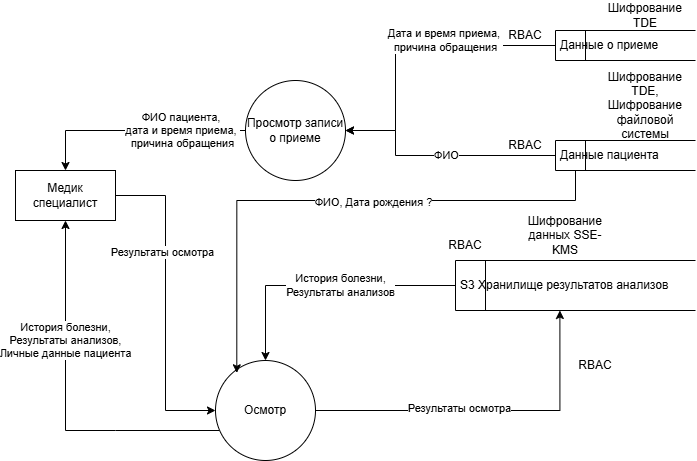

The diagram above was exported from draw.io. Its source (the exported page's mxGraphModel, read from the mxfile embedded in the PNG):
<mxGraphModel dx="868" dy="522" grid="1" gridSize="10" guides="1" tooltips="1" connect="1" arrows="1" fold="1" page="1" pageScale="1" pageWidth="850" pageHeight="1100" math="0" shadow="0">
  <root>
    <mxCell id="0" />
    <mxCell id="1" parent="0" />
    <mxCell id="oDicbfZr69_J0y4VIXjV-9" edge="1" parent="1" source="oDicbfZr69_J0y4VIXjV-2" style="edgeStyle=orthogonalEdgeStyle;rounded=0;orthogonalLoop=1;jettySize=auto;html=1;entryX=0;entryY=0.5;entryDx=0;entryDy=0;" target="oDicbfZr69_J0y4VIXjV-8">
      <mxGeometry relative="1" as="geometry" />
    </mxCell>
    <mxCell id="yMVu5oOMT5I65-70D71J-10" connectable="0" parent="oDicbfZr69_J0y4VIXjV-9" style="edgeLabel;html=1;align=center;verticalAlign=middle;resizable=0;points=[];" value="Результаты осмотра" vertex="1">
      <mxGeometry relative="1" x="-0.3244" y="-3" as="geometry">
        <mxPoint as="offset" />
      </mxGeometry>
    </mxCell>
    <mxCell id="oDicbfZr69_J0y4VIXjV-2" parent="1" style="html=1;dashed=0;whiteSpace=wrap;" value="Медик специалист" vertex="1">
      <mxGeometry height="50" width="100" x="100" y="220" as="geometry" />
    </mxCell>
    <mxCell id="yMVu5oOMT5I65-70D71J-1" edge="1" parent="1" source="oDicbfZr69_J0y4VIXjV-3" style="edgeStyle=orthogonalEdgeStyle;rounded=0;orthogonalLoop=1;jettySize=auto;html=1;exitX=0;exitY=0.5;exitDx=0;exitDy=0;entryX=0.5;entryY=0;entryDx=0;entryDy=0;" target="oDicbfZr69_J0y4VIXjV-2">
      <mxGeometry relative="1" as="geometry">
        <Array as="points">
          <mxPoint x="360" y="180" />
          <mxPoint x="150" y="180" />
        </Array>
      </mxGeometry>
    </mxCell>
    <mxCell id="yMVu5oOMT5I65-70D71J-2" connectable="0" parent="yMVu5oOMT5I65-70D71J-1" style="edgeLabel;html=1;align=center;verticalAlign=middle;resizable=0;points=[];" value="ФИО пациента,&amp;nbsp;&lt;div&gt;дата и время приема,&amp;nbsp;&lt;/div&gt;&lt;div&gt;причина обращения&lt;/div&gt;" vertex="1">
      <mxGeometry relative="1" x="-0.4296" y="-1" as="geometry">
        <mxPoint x="-43" y="1" as="offset" />
      </mxGeometry>
    </mxCell>
    <mxCell id="oDicbfZr69_J0y4VIXjV-3" parent="1" style="shape=ellipse;html=1;dashed=0;whiteSpace=wrap;aspect=fixed;perimeter=ellipsePerimeter;" value="Просмотр записи о приеме" vertex="1">
      <mxGeometry height="100" width="100" x="330" y="130" as="geometry" />
    </mxCell>
    <mxCell id="oDicbfZr69_J0y4VIXjV-7" edge="1" parent="1" source="Ip16dbofYENi-krFEU3y-4" style="edgeStyle=orthogonalEdgeStyle;rounded=0;orthogonalLoop=1;jettySize=auto;html=1;entryX=1;entryY=0.5;entryDx=0;entryDy=0;exitX=0;exitY=0.5;exitDx=0;exitDy=0;" target="oDicbfZr69_J0y4VIXjV-3">
      <mxGeometry relative="1" as="geometry">
        <Array as="points">
          <mxPoint x="480" y="95" />
          <mxPoint x="480" y="180" />
        </Array>
      </mxGeometry>
    </mxCell>
    <mxCell id="yMVu5oOMT5I65-70D71J-4" connectable="0" parent="oDicbfZr69_J0y4VIXjV-7" style="edgeLabel;html=1;align=center;verticalAlign=middle;resizable=0;points=[];" value="&lt;div&gt;Дата и время приема,&amp;nbsp;&lt;/div&gt;&lt;div&gt;причина обращения&lt;/div&gt;" vertex="1">
      <mxGeometry relative="1" x="0.118" y="3" as="geometry">
        <mxPoint x="47" y="-10" as="offset" />
      </mxGeometry>
    </mxCell>
    <mxCell id="yMVu5oOMT5I65-70D71J-11" edge="1" parent="1" source="oDicbfZr69_J0y4VIXjV-6" style="edgeStyle=orthogonalEdgeStyle;rounded=0;orthogonalLoop=1;jettySize=auto;html=1;exitX=0;exitY=0.5;exitDx=0;exitDy=0;" target="oDicbfZr69_J0y4VIXjV-8">
      <mxGeometry relative="1" as="geometry" />
    </mxCell>
    <mxCell id="yMVu5oOMT5I65-70D71J-12" connectable="0" parent="yMVu5oOMT5I65-70D71J-11" style="edgeLabel;html=1;align=center;verticalAlign=middle;resizable=0;points=[];" value="&lt;span style=&quot;color: rgb(0, 0, 0); font-family: Helvetica; font-size: 11px; font-style: normal; font-variant-ligatures: normal; font-variant-caps: normal; font-weight: 400; letter-spacing: normal; orphans: 2; text-align: center; text-indent: 0px; text-transform: none; widows: 2; word-spacing: 0px; -webkit-text-stroke-width: 0px; white-space: nowrap; background-color: rgb(255, 255, 255); text-decoration-thickness: initial; text-decoration-style: initial; text-decoration-color: initial; display: inline !important; float: none;&quot;&gt;История болезни,&lt;/span&gt;&lt;div style=&quot;forced-color-adjust: none; color: rgb(0, 0, 0); font-family: Helvetica; font-size: 11px; font-style: normal; font-variant-ligatures: normal; font-variant-caps: normal; font-weight: 400; letter-spacing: normal; orphans: 2; text-align: center; text-indent: 0px; text-transform: none; widows: 2; word-spacing: 0px; -webkit-text-stroke-width: 0px; white-space: nowrap; text-decoration-thickness: initial; text-decoration-style: initial; text-decoration-color: initial;&quot;&gt;Результаты анализов&lt;/div&gt;" vertex="1">
      <mxGeometry relative="1" x="0.0536" y="3" as="geometry">
        <mxPoint x="25" y="-3" as="offset" />
      </mxGeometry>
    </mxCell>
    <mxCell id="oDicbfZr69_J0y4VIXjV-6" parent="1" style="html=1;dashed=0;whiteSpace=wrap;shape=mxgraph.dfd.dataStoreID;align=left;spacingLeft=3;points=[[0,0],[0.5,0],[1,0],[0,0.5],[1,0.5],[0,1],[0.5,1],[1,1]];" value="S3 Хранилище результатов анализов" vertex="1">
      <mxGeometry height="50" width="240" x="540" y="310" as="geometry" />
    </mxCell>
    <mxCell id="oDicbfZr69_J0y4VIXjV-8" parent="1" style="shape=ellipse;html=1;dashed=0;whiteSpace=wrap;aspect=fixed;perimeter=ellipsePerimeter;" value="Осмотр" vertex="1">
      <mxGeometry height="100" width="100" x="300" y="410" as="geometry" />
    </mxCell>
    <mxCell id="yMVu5oOMT5I65-70D71J-6" edge="1" parent="1" source="oDicbfZr69_J0y4VIXjV-8" style="edgeStyle=orthogonalEdgeStyle;rounded=0;orthogonalLoop=1;jettySize=auto;html=1;entryX=0.435;entryY=1;entryDx=0;entryDy=0;entryPerimeter=0;" target="oDicbfZr69_J0y4VIXjV-6">
      <mxGeometry relative="1" as="geometry" />
    </mxCell>
    <mxCell id="yMVu5oOMT5I65-70D71J-7" connectable="0" parent="yMVu5oOMT5I65-70D71J-6" style="edgeLabel;html=1;align=center;verticalAlign=middle;resizable=0;points=[];" value="Результаты осмотра" vertex="1">
      <mxGeometry relative="1" x="-0.1672" y="2" as="geometry">
        <mxPoint as="offset" />
      </mxGeometry>
    </mxCell>
    <mxCell id="yMVu5oOMT5I65-70D71J-8" edge="1" parent="1" source="oDicbfZr69_J0y4VIXjV-8" style="endArrow=classic;html=1;rounded=0;entryX=0.5;entryY=1;entryDx=0;entryDy=0;exitX=0.037;exitY=0.7;exitDx=0;exitDy=0;exitPerimeter=0;" target="oDicbfZr69_J0y4VIXjV-2" value="">
      <mxGeometry height="50" relative="1" width="50" as="geometry">
        <Array as="points">
          <mxPoint x="200" y="480" />
          <mxPoint x="150" y="480" />
        </Array>
        <mxPoint x="140" y="550" as="sourcePoint" />
        <mxPoint x="450" y="300" as="targetPoint" />
      </mxGeometry>
    </mxCell>
    <mxCell id="yMVu5oOMT5I65-70D71J-9" connectable="0" parent="yMVu5oOMT5I65-70D71J-8" style="edgeLabel;html=1;align=center;verticalAlign=middle;resizable=0;points=[];" value="История болезни,&lt;div&gt;Результаты анализов,&lt;/div&gt;&lt;div&gt;Личные данные пациента&lt;/div&gt;" vertex="1">
      <mxGeometry relative="1" x="0.5755" y="-2" as="geometry">
        <mxPoint x="-2" y="43" as="offset" />
      </mxGeometry>
    </mxCell>
    <mxCell id="yMVu5oOMT5I65-70D71J-13" parent="1" style="text;html=1;whiteSpace=wrap;strokeColor=none;fillColor=none;align=center;verticalAlign=middle;rounded=0;" value="Шифрование данных SSE-KMS" vertex="1">
      <mxGeometry height="30" width="60" x="620" y="270" as="geometry" />
    </mxCell>
    <mxCell id="Ip16dbofYENi-krFEU3y-1" parent="1" style="text;html=1;whiteSpace=wrap;strokeColor=none;fillColor=none;align=center;verticalAlign=middle;rounded=0;" value="RBAC" vertex="1">
      <mxGeometry height="30" width="60" x="650" y="400" as="geometry" />
    </mxCell>
    <mxCell id="Ip16dbofYENi-krFEU3y-3" parent="1" style="text;html=1;whiteSpace=wrap;strokeColor=none;fillColor=none;align=center;verticalAlign=middle;rounded=0;" value="RBAC" vertex="1">
      <mxGeometry height="30" width="60" x="520" y="280" as="geometry" />
    </mxCell>
    <mxCell id="Ip16dbofYENi-krFEU3y-4" parent="1" style="html=1;dashed=0;whiteSpace=wrap;shape=mxgraph.dfd.dataStoreID;align=left;spacingLeft=3;points=[[0,0],[0.5,0],[1,0],[0,0.5],[1,0.5],[0,1],[0.5,1],[1,1]];" value="&lt;span style=&quot;background-color: transparent; color: light-dark(rgb(0, 0, 0), rgb(255, 255, 255));&quot;&gt;Данные о приеме&lt;/span&gt;" vertex="1">
      <mxGeometry height="30" width="140" x="640" y="80" as="geometry" />
    </mxCell>
    <mxCell id="Ip16dbofYENi-krFEU3y-6" edge="1" parent="1" source="Ip16dbofYENi-krFEU3y-5" style="edgeStyle=orthogonalEdgeStyle;rounded=0;orthogonalLoop=1;jettySize=auto;html=1;" target="oDicbfZr69_J0y4VIXjV-3">
      <mxGeometry relative="1" as="geometry">
        <Array as="points">
          <mxPoint x="480" y="205" />
          <mxPoint x="480" y="180" />
        </Array>
      </mxGeometry>
    </mxCell>
    <mxCell id="Ip16dbofYENi-krFEU3y-7" connectable="0" parent="Ip16dbofYENi-krFEU3y-6" style="edgeLabel;html=1;align=center;verticalAlign=middle;resizable=0;points=[];" value="ФИО" vertex="1">
      <mxGeometry relative="1" x="-0.2545" y="2" as="geometry">
        <mxPoint x="-22" y="-2" as="offset" />
      </mxGeometry>
    </mxCell>
    <mxCell id="Ip16dbofYENi-krFEU3y-5" parent="1" style="html=1;dashed=0;whiteSpace=wrap;shape=mxgraph.dfd.dataStoreID;align=left;spacingLeft=3;points=[[0,0],[0.5,0],[1,0],[0,0.5],[1,0.5],[0,1],[0.5,1],[1,1]];" value="Данные пациента" vertex="1">
      <mxGeometry height="30" width="140" x="640" y="190" as="geometry" />
    </mxCell>
    <mxCell id="Ip16dbofYENi-krFEU3y-8" parent="1" style="text;html=1;whiteSpace=wrap;strokeColor=none;fillColor=none;align=center;verticalAlign=middle;rounded=0;" value="RBAC" vertex="1">
      <mxGeometry height="30" width="60" x="580" y="180" as="geometry" />
    </mxCell>
    <mxCell id="Ip16dbofYENi-krFEU3y-9" parent="1" style="text;html=1;whiteSpace=wrap;strokeColor=none;fillColor=none;align=center;verticalAlign=middle;rounded=0;" value="RBAC" vertex="1">
      <mxGeometry height="30" width="60" x="580" y="70" as="geometry" />
    </mxCell>
    <mxCell id="Ip16dbofYENi-krFEU3y-11" parent="1" style="text;html=1;whiteSpace=wrap;strokeColor=none;fillColor=none;align=center;verticalAlign=middle;rounded=0;" value="Шифрование TDE" vertex="1">
      <mxGeometry height="30" width="60" x="700" y="50" as="geometry" />
    </mxCell>
    <mxCell id="Ip16dbofYENi-krFEU3y-12" parent="1" style="text;html=1;whiteSpace=wrap;strokeColor=none;fillColor=none;align=center;verticalAlign=middle;rounded=0;" value="Шифрование TDE,&lt;div&gt;Шифрование файловой системы&lt;/div&gt;" vertex="1">
      <mxGeometry height="30" width="60" x="700" y="140" as="geometry" />
    </mxCell>
    <mxCell id="Ip16dbofYENi-krFEU3y-14" edge="1" parent="1" source="Ip16dbofYENi-krFEU3y-5" style="edgeStyle=orthogonalEdgeStyle;rounded=0;orthogonalLoop=1;jettySize=auto;html=1;entryX=0.213;entryY=0.123;entryDx=0;entryDy=0;entryPerimeter=0;" target="oDicbfZr69_J0y4VIXjV-8">
      <mxGeometry relative="1" as="geometry">
        <Array as="points">
          <mxPoint x="660" y="250" />
          <mxPoint x="321" y="250" />
        </Array>
      </mxGeometry>
    </mxCell>
    <mxCell id="Ip16dbofYENi-krFEU3y-16" connectable="0" parent="Ip16dbofYENi-krFEU3y-14" style="edgeLabel;html=1;align=center;verticalAlign=middle;resizable=0;points=[];" value="ФИО, Дата рождения ?" vertex="1">
      <mxGeometry relative="1" x="-0.1404" y="2" as="geometry">
        <mxPoint as="offset" />
      </mxGeometry>
    </mxCell>
  </root>
</mxGraphModel>